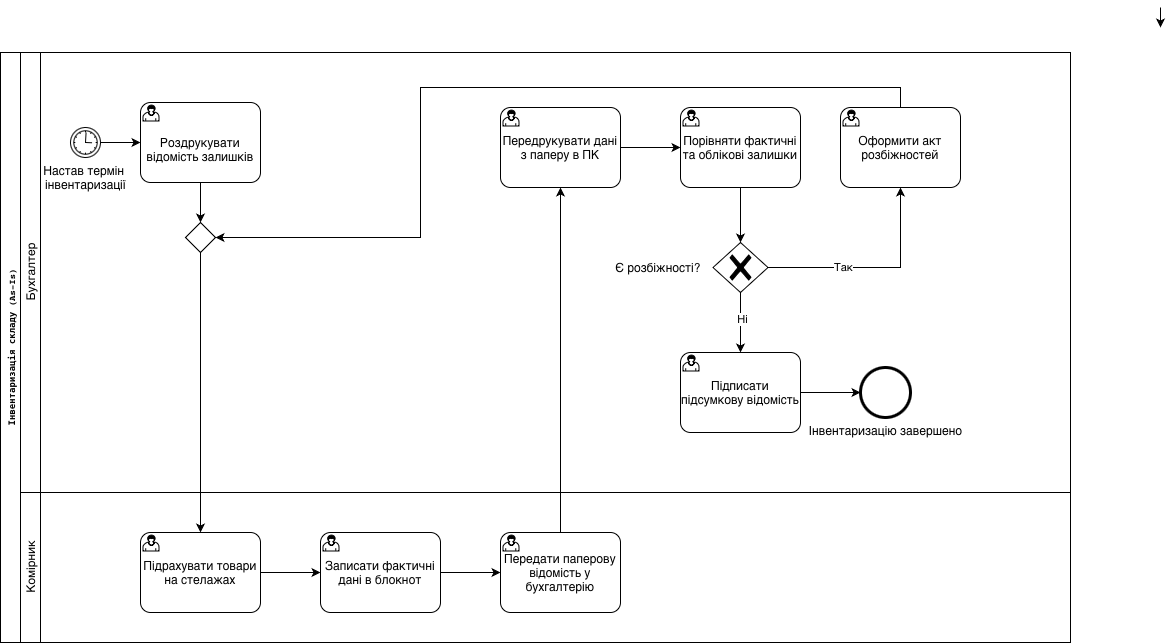

The diagram above was exported from draw.io. Its source (the exported page's mxGraphModel, read from the mxfile embedded in the PNG):
<mxGraphModel dx="2065" dy="1088" grid="1" gridSize="10" guides="1" tooltips="1" connect="1" arrows="1" fold="1" page="1" pageScale="1" pageWidth="827" pageHeight="1169" math="0" shadow="0">
  <root>
    <mxCell id="0" />
    <mxCell id="1" parent="0" />
    <mxCell id="v-vLw-VYDKxTRkKmoAr9-2" edge="1" parent="1" style="edgeStyle=orthogonalEdgeStyle;rounded=0;orthogonalLoop=1;jettySize=auto;html=1;innerLoopWaypoints=1;defaultLabelBackgroundColor=page;">
      <mxGeometry relative="1" as="geometry">
        <mxPoint x="730" y="405" as="sourcePoint" />
        <mxPoint x="730" y="425" as="targetPoint" />
      </mxGeometry>
    </mxCell>
    <mxCell id="v-vLw-VYDKxTRkKmoAr9-34" parent="1" style="swimlane;html=1;childLayout=stackLayout;resizeParent=1;resizeParentMax=0;horizontal=0;startSize=20;horizontalStack=0;whiteSpace=wrap;" value="&lt;b style=&quot;caret-color: rgb(0, 0, 0); color: rgb(0, 0, 0); font-family: Helvetica; font-size: 12px; font-style: normal; font-variant-caps: normal; letter-spacing: normal; orphans: auto; text-indent: 0px; text-transform: none; white-space: normal; widows: auto; word-spacing: 0px; -webkit-text-stroke-width: 0px; text-decoration: none; text-align: start;&quot;&gt;&lt;code&gt;&lt;font style=&quot;font-size: 9px;&quot;&gt;Інвентаризація складу (As-Is)&lt;/font&gt;&lt;/code&gt;&lt;/b&gt;" vertex="1">
      <mxGeometry height="590" width="1070" x="-430" y="450" as="geometry" />
    </mxCell>
    <mxCell id="v-vLw-VYDKxTRkKmoAr9-35" parent="v-vLw-VYDKxTRkKmoAr9-34" style="swimlane;html=1;startSize=20;horizontal=0;" value="&lt;span style=&quot;font-weight: 400; white-space: normal;&quot;&gt;Бухгалтер&lt;/span&gt;" vertex="1">
      <mxGeometry height="440" width="1050" x="20" as="geometry">
        <mxRectangle height="30" width="650" x="20" as="alternateBounds" />
      </mxGeometry>
    </mxCell>
    <mxCell id="v-vLw-VYDKxTRkKmoAr9-39" parent="v-vLw-VYDKxTRkKmoAr9-35" style="points=[[0.25,0,0],[0.5,0,0],[0.75,0,0],[1,0.25,0],[1,0.5,0],[1,0.75,0],[0.75,1,0],[0.5,1,0],[0.25,1,0],[0,0.75,0],[0,0.5,0],[0,0.25,0]];shape=mxgraph.bpmn.task2;whiteSpace=wrap;rectStyle=rounded;size=10;html=1;container=1;expand=0;collapsible=0;taskMarker=user;" value="&lt;div&gt;&lt;br&gt;&lt;/div&gt;Роздрукувати відомість залишків" vertex="1">
      <mxGeometry height="80" width="120" x="120" y="50" as="geometry" />
    </mxCell>
    <mxCell id="v-vLw-VYDKxTRkKmoAr9-54" parent="v-vLw-VYDKxTRkKmoAr9-35" style="points=[[0.25,0,0],[0.5,0,0],[0.75,0,0],[1,0.25,0],[1,0.5,0],[1,0.75,0],[0.75,1,0],[0.5,1,0],[0.25,1,0],[0,0.75,0],[0,0.5,0],[0,0.25,0]];shape=mxgraph.bpmn.task2;whiteSpace=wrap;rectStyle=rounded;size=10;html=1;container=1;expand=0;collapsible=0;taskMarker=user;" value="Порівняти фактичні та облікові залишки" vertex="1">
      <mxGeometry height="80" width="120" x="660" y="55" as="geometry" />
    </mxCell>
    <mxCell id="v-vLw-VYDKxTRkKmoAr9-70" edge="1" parent="v-vLw-VYDKxTRkKmoAr9-35" source="v-vLw-VYDKxTRkKmoAr9-59" style="edgeStyle=orthogonalEdgeStyle;rounded=0;orthogonalLoop=1;jettySize=auto;html=1;exitX=0.5;exitY=0;exitDx=0;exitDy=0;exitPerimeter=0;entryX=1;entryY=0.5;entryDx=0;entryDy=0;defaultLabelBackgroundColor=page;" target="v-vLw-VYDKxTRkKmoAr9-50">
      <mxGeometry relative="1" as="geometry">
        <Array as="points">
          <mxPoint x="880" y="35" />
          <mxPoint x="400" y="35" />
          <mxPoint x="400" y="185" />
        </Array>
      </mxGeometry>
    </mxCell>
    <mxCell id="v-vLw-VYDKxTRkKmoAr9-59" parent="v-vLw-VYDKxTRkKmoAr9-35" style="points=[[0.25,0,0],[0.5,0,0],[0.75,0,0],[1,0.25,0],[1,0.5,0],[1,0.75,0],[0.75,1,0],[0.5,1,0],[0.25,1,0],[0,0.75,0],[0,0.5,0],[0,0.25,0]];shape=mxgraph.bpmn.task2;whiteSpace=wrap;rectStyle=rounded;size=10;html=1;container=1;expand=0;collapsible=0;taskMarker=user;" value="Оформити акт розбіжностей" vertex="1">
      <mxGeometry height="80" width="120" x="820" y="55" as="geometry" />
    </mxCell>
    <mxCell id="v-vLw-VYDKxTRkKmoAr9-38" parent="v-vLw-VYDKxTRkKmoAr9-35" style="points=[[0.145,0.145,0],[0.5,0,0],[0.855,0.145,0],[1,0.5,0],[0.855,0.855,0],[0.5,1,0],[0.145,0.855,0],[0,0.5,0]];shape=mxgraph.bpmn.event;html=1;verticalLabelPosition=bottom;labelBackgroundColor=#ffffff;verticalAlign=top;align=center;perimeter=ellipsePerimeter;outlineConnect=0;aspect=fixed;outline=standard;symbol=timer;labelPerimeter=1;" value="Настав термін&amp;nbsp;&lt;div&gt;інвентаризації&lt;/div&gt;" vertex="1">
      <mxGeometry height="30" width="30" x="50" y="75" as="geometry" />
    </mxCell>
    <mxCell id="v-vLw-VYDKxTRkKmoAr9-44" edge="1" parent="v-vLw-VYDKxTRkKmoAr9-35" source="v-vLw-VYDKxTRkKmoAr9-38" style="edgeStyle=orthogonalEdgeStyle;rounded=0;orthogonalLoop=1;jettySize=auto;html=1;exitX=1;exitY=0.5;exitDx=0;exitDy=0;exitPerimeter=0;entryX=0;entryY=0.5;entryDx=0;entryDy=0;entryPerimeter=0;defaultLabelBackgroundColor=page;" target="v-vLw-VYDKxTRkKmoAr9-39">
      <mxGeometry relative="1" as="geometry" />
    </mxCell>
    <mxCell id="v-vLw-VYDKxTRkKmoAr9-40" parent="v-vLw-VYDKxTRkKmoAr9-35" style="points=[[0.25,0,0],[0.5,0,0],[0.75,0,0],[1,0.25,0],[1,0.5,0],[1,0.75,0],[0.75,1,0],[0.5,1,0],[0.25,1,0],[0,0.75,0],[0,0.5,0],[0,0.25,0]];shape=mxgraph.bpmn.task2;whiteSpace=wrap;rectStyle=rounded;size=10;html=1;container=1;expand=0;collapsible=0;taskMarker=user;" value="Передрукувати дані з паперу в ПК" vertex="1">
      <mxGeometry height="80" width="120" x="480" y="55" as="geometry" />
    </mxCell>
    <mxCell id="v-vLw-VYDKxTRkKmoAr9-55" edge="1" parent="v-vLw-VYDKxTRkKmoAr9-35" source="v-vLw-VYDKxTRkKmoAr9-40" style="edgeStyle=orthogonalEdgeStyle;rounded=0;orthogonalLoop=1;jettySize=auto;html=1;exitX=1;exitY=0.5;exitDx=0;exitDy=0;exitPerimeter=0;entryX=0;entryY=0.5;entryDx=0;entryDy=0;entryPerimeter=0;defaultLabelBackgroundColor=page;" target="v-vLw-VYDKxTRkKmoAr9-54">
      <mxGeometry relative="1" as="geometry" />
    </mxCell>
    <mxCell id="v-vLw-VYDKxTRkKmoAr9-50" parent="v-vLw-VYDKxTRkKmoAr9-35" style="rhombus;" value="" vertex="1">
      <mxGeometry height="30" width="30" x="165" y="170" as="geometry" />
    </mxCell>
    <mxCell id="v-vLw-VYDKxTRkKmoAr9-51" edge="1" parent="v-vLw-VYDKxTRkKmoAr9-35" source="v-vLw-VYDKxTRkKmoAr9-39" style="edgeStyle=orthogonalEdgeStyle;rounded=0;orthogonalLoop=1;jettySize=auto;html=1;exitX=0.5;exitY=1;exitDx=0;exitDy=0;exitPerimeter=0;defaultLabelBackgroundColor=page;" target="v-vLw-VYDKxTRkKmoAr9-50" value="">
      <mxGeometry relative="1" as="geometry">
        <mxPoint x="260" y="820" as="sourcePoint" />
        <mxPoint x="260" y="940" as="targetPoint" />
      </mxGeometry>
    </mxCell>
    <mxCell id="v-vLw-VYDKxTRkKmoAr9-56" parent="v-vLw-VYDKxTRkKmoAr9-35" style="points=[[0.25,0.25,0],[0.5,0,0],[0.75,0.25,0],[1,0.5,0],[0.75,0.75,0],[0.5,1,0],[0.25,0.75,0],[0,0.5,0]];shape=mxgraph.bpmn.gateway2;html=1;verticalLabelPosition=bottom;labelBackgroundColor=#ffffff;verticalAlign=top;align=center;perimeter=rhombusPerimeter;outlineConnect=0;outline=none;symbol=none;gwType=exclusive;labelPerimeter=1;" value="" vertex="1">
      <mxGeometry height="50" width="55" x="692.5" y="190" as="geometry" />
    </mxCell>
    <mxCell id="v-vLw-VYDKxTRkKmoAr9-57" edge="1" parent="v-vLw-VYDKxTRkKmoAr9-35" source="v-vLw-VYDKxTRkKmoAr9-54" style="edgeStyle=orthogonalEdgeStyle;rounded=0;orthogonalLoop=1;jettySize=auto;html=1;exitX=0.5;exitY=1;exitDx=0;exitDy=0;exitPerimeter=0;entryX=0.5;entryY=0;entryDx=0;entryDy=0;entryPerimeter=0;defaultLabelBackgroundColor=page;" target="v-vLw-VYDKxTRkKmoAr9-56">
      <mxGeometry relative="1" as="geometry" />
    </mxCell>
    <mxCell id="v-vLw-VYDKxTRkKmoAr9-60" edge="1" parent="v-vLw-VYDKxTRkKmoAr9-35" source="v-vLw-VYDKxTRkKmoAr9-56" style="edgeStyle=orthogonalEdgeStyle;rounded=0;orthogonalLoop=1;jettySize=auto;html=1;exitX=1;exitY=0.5;exitDx=0;exitDy=0;exitPerimeter=0;entryX=0.5;entryY=1;entryDx=0;entryDy=0;entryPerimeter=0;defaultLabelBackgroundColor=page;" target="v-vLw-VYDKxTRkKmoAr9-59">
      <mxGeometry relative="1" as="geometry" />
    </mxCell>
    <mxCell id="v-vLw-VYDKxTRkKmoAr9-64" connectable="0" parent="v-vLw-VYDKxTRkKmoAr9-60" style="edgeLabel;html=1;align=center;verticalAlign=middle;resizable=0;points=[];inheritText=1;defaultLabelBackgroundColor=page;" value="Так" vertex="1">
      <mxGeometry relative="1" x="-0.2961" y="1" as="geometry">
        <mxPoint as="offset" />
      </mxGeometry>
    </mxCell>
    <mxCell id="v-vLw-VYDKxTRkKmoAr9-58" parent="v-vLw-VYDKxTRkKmoAr9-35" style="text;html=1;whiteSpace=wrap;strokeColor=none;fillColor=none;align=center;verticalAlign=middle;rounded=0;autosize=1;resizable=0;" value="Є розбіжності?" vertex="1">
      <mxGeometry height="30" width="110" x="582.5" y="200" as="geometry" />
    </mxCell>
    <mxCell id="v-vLw-VYDKxTRkKmoAr9-65" parent="v-vLw-VYDKxTRkKmoAr9-35" style="points=[[0.25,0,0],[0.5,0,0],[0.75,0,0],[1,0.25,0],[1,0.5,0],[1,0.75,0],[0.75,1,0],[0.5,1,0],[0.25,1,0],[0,0.75,0],[0,0.5,0],[0,0.25,0]];shape=mxgraph.bpmn.task2;whiteSpace=wrap;rectStyle=rounded;size=10;html=1;container=1;expand=0;collapsible=0;taskMarker=user;" value="Підписати підсумкову відомість" vertex="1">
      <mxGeometry height="80" width="120" x="660" y="300" as="geometry" />
    </mxCell>
    <mxCell id="v-vLw-VYDKxTRkKmoAr9-66" edge="1" parent="v-vLw-VYDKxTRkKmoAr9-35" source="v-vLw-VYDKxTRkKmoAr9-56" style="edgeStyle=orthogonalEdgeStyle;rounded=0;orthogonalLoop=1;jettySize=auto;html=1;exitX=0.5;exitY=1;exitDx=0;exitDy=0;exitPerimeter=0;entryX=0.5;entryY=0;entryDx=0;entryDy=0;entryPerimeter=0;defaultLabelBackgroundColor=page;" target="v-vLw-VYDKxTRkKmoAr9-65">
      <mxGeometry relative="1" as="geometry" />
    </mxCell>
    <mxCell id="v-vLw-VYDKxTRkKmoAr9-67" connectable="0" parent="v-vLw-VYDKxTRkKmoAr9-66" style="edgeLabel;html=1;align=center;verticalAlign=middle;resizable=0;points=[];inheritText=1;defaultLabelBackgroundColor=page;" value="Ні" vertex="1">
      <mxGeometry relative="1" x="-0.1301" y="1" as="geometry">
        <mxPoint as="offset" />
      </mxGeometry>
    </mxCell>
    <mxCell id="v-vLw-VYDKxTRkKmoAr9-68" parent="v-vLw-VYDKxTRkKmoAr9-35" style="points=[[0.145,0.145,0],[0.5,0,0],[0.855,0.145,0],[1,0.5,0],[0.855,0.855,0],[0.5,1,0],[0.145,0.855,0],[0,0.5,0]];shape=mxgraph.bpmn.event;html=1;verticalLabelPosition=bottom;labelBackgroundColor=#ffffff;verticalAlign=top;align=center;perimeter=ellipsePerimeter;outlineConnect=0;aspect=fixed;outline=end;symbol=terminate2;labelPerimeter=1;" value="Інвентаризацію завершено" vertex="1">
      <mxGeometry height="50" width="50" x="840" y="315" as="geometry" />
    </mxCell>
    <mxCell id="v-vLw-VYDKxTRkKmoAr9-69" edge="1" parent="v-vLw-VYDKxTRkKmoAr9-35" source="v-vLw-VYDKxTRkKmoAr9-65" style="edgeStyle=orthogonalEdgeStyle;rounded=0;orthogonalLoop=1;jettySize=auto;html=1;exitX=1;exitY=0.5;exitDx=0;exitDy=0;exitPerimeter=0;entryX=0;entryY=0.5;entryDx=0;entryDy=0;entryPerimeter=0;defaultLabelBackgroundColor=page;" target="v-vLw-VYDKxTRkKmoAr9-68">
      <mxGeometry relative="1" as="geometry" />
    </mxCell>
    <mxCell id="v-vLw-VYDKxTRkKmoAr9-36" parent="v-vLw-VYDKxTRkKmoAr9-34" style="swimlane;html=1;startSize=20;horizontal=0;" value="&lt;span style=&quot;font-weight: 400; white-space: normal;&quot;&gt;Комірник&lt;/span&gt;" vertex="1">
      <mxGeometry height="150" width="1050" x="20" y="440" as="geometry">
        <mxRectangle height="30" width="460" x="20" y="120" as="alternateBounds" />
      </mxGeometry>
    </mxCell>
    <mxCell id="v-vLw-VYDKxTRkKmoAr9-41" parent="v-vLw-VYDKxTRkKmoAr9-36" style="points=[[0.25,0,0],[0.5,0,0],[0.75,0,0],[1,0.25,0],[1,0.5,0],[1,0.75,0],[0.75,1,0],[0.5,1,0],[0.25,1,0],[0,0.75,0],[0,0.5,0],[0,0.25,0]];shape=mxgraph.bpmn.task2;whiteSpace=wrap;rectStyle=rounded;size=10;html=1;container=1;expand=0;collapsible=0;taskMarker=user;" value="Підрахувати товари на стелажах" vertex="1">
      <mxGeometry height="80" width="120" x="120" y="40" as="geometry" />
    </mxCell>
    <mxCell id="v-vLw-VYDKxTRkKmoAr9-42" parent="v-vLw-VYDKxTRkKmoAr9-36" style="points=[[0.25,0,0],[0.5,0,0],[0.75,0,0],[1,0.25,0],[1,0.5,0],[1,0.75,0],[0.75,1,0],[0.5,1,0],[0.25,1,0],[0,0.75,0],[0,0.5,0],[0,0.25,0]];shape=mxgraph.bpmn.task2;whiteSpace=wrap;rectStyle=rounded;size=10;html=1;container=1;expand=0;collapsible=0;taskMarker=user;" value="Записати фактичні дані в блокнот" vertex="1">
      <mxGeometry height="80" width="120" x="300" y="40" as="geometry" />
    </mxCell>
    <mxCell id="v-vLw-VYDKxTRkKmoAr9-43" parent="v-vLw-VYDKxTRkKmoAr9-36" style="points=[[0.25,0,0],[0.5,0,0],[0.75,0,0],[1,0.25,0],[1,0.5,0],[1,0.75,0],[0.75,1,0],[0.5,1,0],[0.25,1,0],[0,0.75,0],[0,0.5,0],[0,0.25,0]];shape=mxgraph.bpmn.task2;whiteSpace=wrap;rectStyle=rounded;size=10;html=1;container=1;expand=0;collapsible=0;taskMarker=user;" value="Передати паперову відомість у бухгалтерію" vertex="1">
      <mxGeometry height="80" width="120" x="480" y="40" as="geometry" />
    </mxCell>
    <mxCell id="v-vLw-VYDKxTRkKmoAr9-46" edge="1" parent="v-vLw-VYDKxTRkKmoAr9-36" source="v-vLw-VYDKxTRkKmoAr9-41" style="edgeStyle=orthogonalEdgeStyle;rounded=0;orthogonalLoop=1;jettySize=auto;html=1;exitX=1;exitY=0.5;exitDx=0;exitDy=0;exitPerimeter=0;entryX=0;entryY=0.5;entryDx=0;entryDy=0;entryPerimeter=0;defaultLabelBackgroundColor=page;" target="v-vLw-VYDKxTRkKmoAr9-42">
      <mxGeometry relative="1" as="geometry" />
    </mxCell>
    <mxCell id="v-vLw-VYDKxTRkKmoAr9-47" edge="1" parent="v-vLw-VYDKxTRkKmoAr9-36" source="v-vLw-VYDKxTRkKmoAr9-42" style="edgeStyle=orthogonalEdgeStyle;rounded=0;orthogonalLoop=1;jettySize=auto;html=1;exitX=1;exitY=0.5;exitDx=0;exitDy=0;exitPerimeter=0;entryX=0;entryY=0.5;entryDx=0;entryDy=0;entryPerimeter=0;defaultLabelBackgroundColor=page;" target="v-vLw-VYDKxTRkKmoAr9-43">
      <mxGeometry relative="1" as="geometry" />
    </mxCell>
    <mxCell id="v-vLw-VYDKxTRkKmoAr9-48" edge="1" parent="v-vLw-VYDKxTRkKmoAr9-34" source="v-vLw-VYDKxTRkKmoAr9-43" style="edgeStyle=orthogonalEdgeStyle;rounded=0;orthogonalLoop=1;jettySize=auto;html=1;exitX=0.5;exitY=0;exitDx=0;exitDy=0;exitPerimeter=0;entryX=0.5;entryY=1;entryDx=0;entryDy=0;entryPerimeter=0;defaultLabelBackgroundColor=page;" target="v-vLw-VYDKxTRkKmoAr9-40">
      <mxGeometry relative="1" as="geometry" />
    </mxCell>
    <mxCell id="v-vLw-VYDKxTRkKmoAr9-53" edge="1" parent="v-vLw-VYDKxTRkKmoAr9-34" source="v-vLw-VYDKxTRkKmoAr9-50" style="edgeStyle=orthogonalEdgeStyle;rounded=0;orthogonalLoop=1;jettySize=auto;html=1;exitX=0.5;exitY=1;exitDx=0;exitDy=0;entryX=0.5;entryY=0;entryDx=0;entryDy=0;entryPerimeter=0;defaultLabelBackgroundColor=page;" target="v-vLw-VYDKxTRkKmoAr9-41">
      <mxGeometry relative="1" as="geometry" />
    </mxCell>
  </root>
</mxGraphModel>